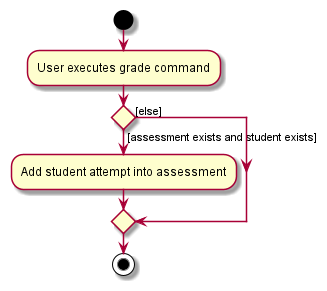

The diagram above was rendered by PlantUML. Its source (embedded in the PNG):
@startuml
start
:User executes grade command;

if () then ([assessment exists and student exists])
    :Add student attempt into assessment;
else ([else])
endif
stop
@enduml